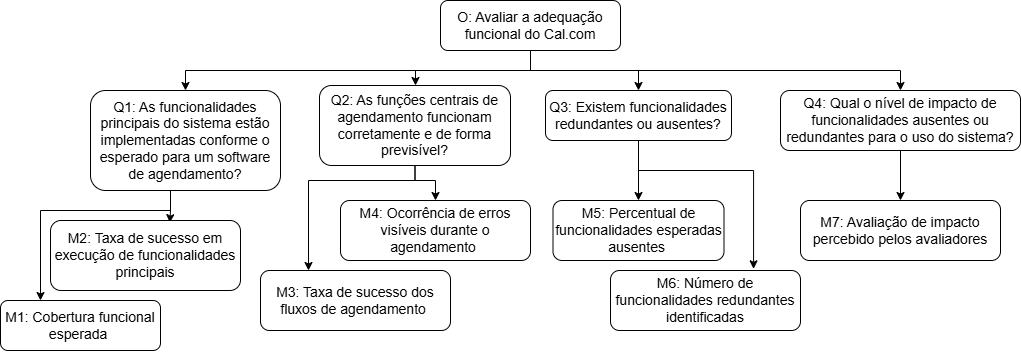

The diagram above was exported from draw.io. Its source (the exported page's mxGraphModel, read from the mxfile embedded in the PNG):
<mxGraphModel dx="2015" dy="631" grid="1" gridSize="10" guides="1" tooltips="1" connect="1" arrows="1" fold="1" page="1" pageScale="1" pageWidth="827" pageHeight="1169" math="0" shadow="0">
  <root>
    <mxCell id="0" />
    <mxCell id="1" parent="0" />
    <mxCell id="Nu9zVG0J0GhfLDmC1-LJ-43" style="edgeStyle=orthogonalEdgeStyle;rounded=0;orthogonalLoop=1;jettySize=auto;html=1;entryX=0.5;entryY=0;entryDx=0;entryDy=0;" edge="1" parent="1" source="Nu9zVG0J0GhfLDmC1-LJ-1" target="Nu9zVG0J0GhfLDmC1-LJ-2">
      <mxGeometry relative="1" as="geometry">
        <Array as="points">
          <mxPoint x="360" y="70" />
          <mxPoint x="15" y="70" />
        </Array>
      </mxGeometry>
    </mxCell>
    <mxCell id="Nu9zVG0J0GhfLDmC1-LJ-45" style="edgeStyle=orthogonalEdgeStyle;rounded=0;orthogonalLoop=1;jettySize=auto;html=1;entryX=0.5;entryY=0;entryDx=0;entryDy=0;" edge="1" parent="1" source="Nu9zVG0J0GhfLDmC1-LJ-1" target="Nu9zVG0J0GhfLDmC1-LJ-7">
      <mxGeometry relative="1" as="geometry">
        <Array as="points">
          <mxPoint x="360" y="70" />
          <mxPoint x="245" y="70" />
          <mxPoint x="245" y="85" />
        </Array>
      </mxGeometry>
    </mxCell>
    <mxCell id="Nu9zVG0J0GhfLDmC1-LJ-46" style="edgeStyle=orthogonalEdgeStyle;rounded=0;orthogonalLoop=1;jettySize=auto;html=1;entryX=0.5;entryY=0;entryDx=0;entryDy=0;" edge="1" parent="1" source="Nu9zVG0J0GhfLDmC1-LJ-1" target="Nu9zVG0J0GhfLDmC1-LJ-8">
      <mxGeometry relative="1" as="geometry" />
    </mxCell>
    <mxCell id="Nu9zVG0J0GhfLDmC1-LJ-47" style="edgeStyle=orthogonalEdgeStyle;rounded=0;orthogonalLoop=1;jettySize=auto;html=1;entryX=0.5;entryY=0;entryDx=0;entryDy=0;" edge="1" parent="1" source="Nu9zVG0J0GhfLDmC1-LJ-1" target="Nu9zVG0J0GhfLDmC1-LJ-9">
      <mxGeometry relative="1" as="geometry">
        <Array as="points">
          <mxPoint x="360" y="70" />
          <mxPoint x="730" y="70" />
        </Array>
      </mxGeometry>
    </mxCell>
    <mxCell id="Nu9zVG0J0GhfLDmC1-LJ-1" value="&lt;font style=&quot;font-size: 14px;&quot;&gt;O: Avaliar a adequação funcional do Cal.com&lt;/font&gt;" style="rounded=1;whiteSpace=wrap;html=1;" vertex="1" parent="1">
      <mxGeometry x="270" width="180" height="50" as="geometry" />
    </mxCell>
    <mxCell id="Nu9zVG0J0GhfLDmC1-LJ-53" style="edgeStyle=orthogonalEdgeStyle;rounded=0;orthogonalLoop=1;jettySize=auto;html=1;entryX=0.628;entryY=0.031;entryDx=0;entryDy=0;entryPerimeter=0;" edge="1" parent="1" source="Nu9zVG0J0GhfLDmC1-LJ-2" target="Nu9zVG0J0GhfLDmC1-LJ-12">
      <mxGeometry relative="1" as="geometry">
        <Array as="points">
          <mxPoint y="210" />
          <mxPoint x="-1" y="210" />
        </Array>
      </mxGeometry>
    </mxCell>
    <mxCell id="Nu9zVG0J0GhfLDmC1-LJ-54" style="edgeStyle=orthogonalEdgeStyle;rounded=0;orthogonalLoop=1;jettySize=auto;html=1;entryX=0.25;entryY=0;entryDx=0;entryDy=0;" edge="1" parent="1" source="Nu9zVG0J0GhfLDmC1-LJ-2" target="Nu9zVG0J0GhfLDmC1-LJ-11">
      <mxGeometry relative="1" as="geometry">
        <Array as="points">
          <mxPoint y="210" />
          <mxPoint x="-130" y="210" />
        </Array>
      </mxGeometry>
    </mxCell>
    <mxCell id="Nu9zVG0J0GhfLDmC1-LJ-2" value="&lt;font style=&quot;font-size: 14px;&quot;&gt;Q1:&amp;nbsp;&lt;span style=&quot;text-align: start;&quot;&gt;As funcionalidades principais do sistema estão implementadas conforme o esperado para um software de agendamento?&lt;/span&gt;&lt;/font&gt;" style="rounded=1;whiteSpace=wrap;html=1;" vertex="1" parent="1">
      <mxGeometry x="-80" y="90" width="190" height="100" as="geometry" />
    </mxCell>
    <mxCell id="Nu9zVG0J0GhfLDmC1-LJ-51" style="edgeStyle=orthogonalEdgeStyle;rounded=0;orthogonalLoop=1;jettySize=auto;html=1;entryX=0.5;entryY=0;entryDx=0;entryDy=0;" edge="1" parent="1" source="Nu9zVG0J0GhfLDmC1-LJ-8" target="Nu9zVG0J0GhfLDmC1-LJ-15">
      <mxGeometry relative="1" as="geometry" />
    </mxCell>
    <mxCell id="Nu9zVG0J0GhfLDmC1-LJ-8" value="&lt;font style=&quot;font-size: 14px;&quot;&gt;Q3:&amp;nbsp;&lt;span style=&quot;&quot;&gt;Existem funcionalidades redundantes ou ausentes?&lt;/span&gt;&lt;/font&gt;" style="rounded=1;whiteSpace=wrap;html=1;align=center;" vertex="1" parent="1">
      <mxGeometry x="375" y="90" width="186" height="50" as="geometry" />
    </mxCell>
    <mxCell id="Nu9zVG0J0GhfLDmC1-LJ-55" style="edgeStyle=orthogonalEdgeStyle;rounded=0;orthogonalLoop=1;jettySize=auto;html=1;entryX=0.5;entryY=0;entryDx=0;entryDy=0;" edge="1" parent="1" source="Nu9zVG0J0GhfLDmC1-LJ-9" target="Nu9zVG0J0GhfLDmC1-LJ-17">
      <mxGeometry relative="1" as="geometry" />
    </mxCell>
    <mxCell id="Nu9zVG0J0GhfLDmC1-LJ-9" value="&lt;font style=&quot;font-size: 14px;&quot;&gt;Q4:&amp;nbsp;&lt;span style=&quot;text-align: start;&quot;&gt;Qual o nível de impacto de funcionalidades ausentes ou redundantes para o uso do sistema?&lt;/span&gt;&lt;/font&gt;" style="rounded=1;whiteSpace=wrap;html=1;align=center;" vertex="1" parent="1">
      <mxGeometry x="610" y="90" width="240" height="60" as="geometry" />
    </mxCell>
    <mxCell id="Nu9zVG0J0GhfLDmC1-LJ-11" value="&lt;font style=&quot;font-size: 14px;&quot;&gt;M1:&amp;nbsp;Cobertura funcional esperada&lt;span style=&quot;background-color: transparent; color: light-dark(rgb(0, 0, 0), rgb(255, 255, 255));&quot;&gt;&amp;nbsp;&lt;/span&gt;&lt;/font&gt;" style="rounded=1;whiteSpace=wrap;html=1;" vertex="1" parent="1">
      <mxGeometry x="-170" y="300" width="160" height="50" as="geometry" />
    </mxCell>
    <mxCell id="Nu9zVG0J0GhfLDmC1-LJ-12" value="&lt;font style=&quot;font-size: 14px;&quot;&gt;M2:&amp;nbsp;Taxa de sucesso em execução de funcionalidades principais&lt;/font&gt;" style="rounded=1;whiteSpace=wrap;html=1;" vertex="1" parent="1">
      <mxGeometry x="-120" y="220" width="190" height="70" as="geometry" />
    </mxCell>
    <mxCell id="Nu9zVG0J0GhfLDmC1-LJ-13" value="&lt;font style=&quot;font-size: 14px;&quot;&gt;M4:&amp;nbsp;Ocorrência de erros visíveis durante o agendamento&lt;span style=&quot;background-color: transparent; color: light-dark(rgb(0, 0, 0), rgb(255, 255, 255));&quot;&gt;&amp;nbsp;&lt;/span&gt;&lt;/font&gt;" style="rounded=1;whiteSpace=wrap;html=1;" vertex="1" parent="1">
      <mxGeometry x="170" y="200" width="190" height="60" as="geometry" />
    </mxCell>
    <mxCell id="Nu9zVG0J0GhfLDmC1-LJ-14" value="&lt;font style=&quot;font-size: 14px;&quot;&gt;M3:&amp;nbsp;Taxa de sucesso dos fluxos de agendamento&lt;span style=&quot;background-color: transparent; color: light-dark(rgb(0, 0, 0), rgb(255, 255, 255));&quot;&gt;&amp;nbsp;&lt;/span&gt;&lt;/font&gt;" style="rounded=1;whiteSpace=wrap;html=1;" vertex="1" parent="1">
      <mxGeometry x="90" y="270" width="190" height="60" as="geometry" />
    </mxCell>
    <mxCell id="Nu9zVG0J0GhfLDmC1-LJ-15" value="&lt;font style=&quot;font-size: 14px; font-weight: normal;&quot;&gt;M5:&amp;nbsp;Percentual de funcionalidades esperadas ausentes&amp;nbsp;&lt;/font&gt;" style="rounded=1;whiteSpace=wrap;html=1;fontStyle=1" vertex="1" parent="1">
      <mxGeometry x="382.5" y="200" width="171" height="60" as="geometry" />
    </mxCell>
    <mxCell id="Nu9zVG0J0GhfLDmC1-LJ-16" value="&lt;font style=&quot;font-size: 14px;&quot;&gt;M6:&amp;nbsp;Número de funcionalidades redundantes identificadas&lt;/font&gt;" style="rounded=1;whiteSpace=wrap;html=1;" vertex="1" parent="1">
      <mxGeometry x="440" y="270" width="190" height="60" as="geometry" />
    </mxCell>
    <mxCell id="Nu9zVG0J0GhfLDmC1-LJ-17" value="&lt;font style=&quot;font-size: 14px;&quot;&gt;M7:&amp;nbsp;Avaliação de impacto percebido pelos avaliadores&lt;/font&gt;" style="rounded=1;whiteSpace=wrap;html=1;" vertex="1" parent="1">
      <mxGeometry x="630" y="200" width="200" height="60" as="geometry" />
    </mxCell>
    <mxCell id="Nu9zVG0J0GhfLDmC1-LJ-48" style="edgeStyle=orthogonalEdgeStyle;rounded=0;orthogonalLoop=1;jettySize=auto;html=1;entryX=0.5;entryY=0;entryDx=0;entryDy=0;" edge="1" parent="1" source="Nu9zVG0J0GhfLDmC1-LJ-7" target="Nu9zVG0J0GhfLDmC1-LJ-13">
      <mxGeometry relative="1" as="geometry">
        <Array as="points">
          <mxPoint x="245" y="180" />
          <mxPoint x="265" y="180" />
        </Array>
      </mxGeometry>
    </mxCell>
    <mxCell id="Nu9zVG0J0GhfLDmC1-LJ-49" style="edgeStyle=orthogonalEdgeStyle;rounded=0;orthogonalLoop=1;jettySize=auto;html=1;entryX=0.25;entryY=0;entryDx=0;entryDy=0;" edge="1" parent="1" source="Nu9zVG0J0GhfLDmC1-LJ-7" target="Nu9zVG0J0GhfLDmC1-LJ-14">
      <mxGeometry relative="1" as="geometry">
        <Array as="points">
          <mxPoint x="245" y="180" />
          <mxPoint x="138" y="180" />
          <mxPoint x="138" y="270" />
        </Array>
      </mxGeometry>
    </mxCell>
    <mxCell id="Nu9zVG0J0GhfLDmC1-LJ-7" value="&lt;font style=&quot;font-size: 14px;&quot;&gt;Q2:&amp;nbsp;&lt;span style=&quot;&quot;&gt;As funções centrais de agendamento funcionam corretamente e de forma previsível?&lt;/span&gt;&lt;/font&gt;" style="rounded=1;whiteSpace=wrap;html=1;align=center;" vertex="1" parent="1">
      <mxGeometry x="149" y="85" width="191" height="80" as="geometry" />
    </mxCell>
    <mxCell id="Nu9zVG0J0GhfLDmC1-LJ-56" style="edgeStyle=orthogonalEdgeStyle;rounded=0;orthogonalLoop=1;jettySize=auto;html=1;entryX=0.753;entryY=-0.028;entryDx=0;entryDy=0;entryPerimeter=0;" edge="1" parent="1" source="Nu9zVG0J0GhfLDmC1-LJ-8" target="Nu9zVG0J0GhfLDmC1-LJ-16">
      <mxGeometry relative="1" as="geometry">
        <Array as="points">
          <mxPoint x="468" y="170" />
          <mxPoint x="583" y="170" />
        </Array>
      </mxGeometry>
    </mxCell>
  </root>
</mxGraphModel>